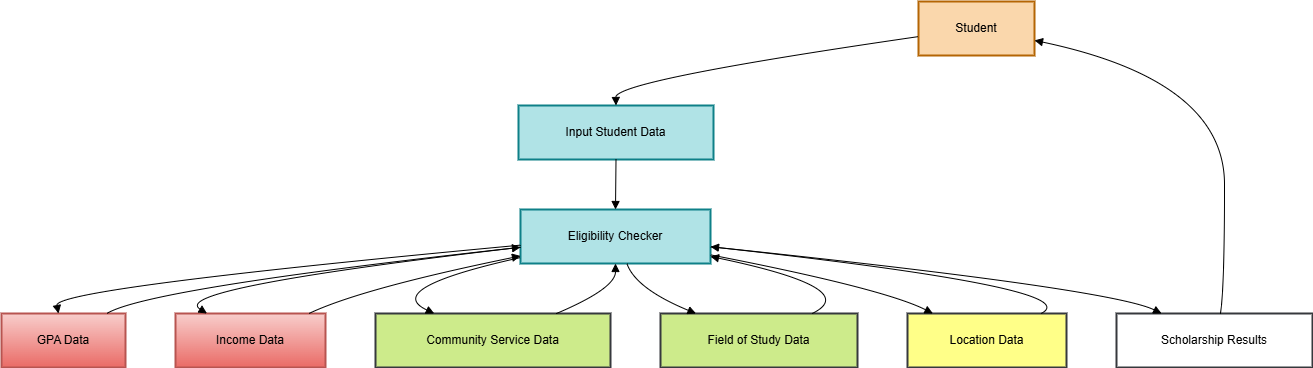

The diagram above was exported from draw.io. Its source (the exported page's mxGraphModel, read from the mxfile embedded in the PNG):
<mxGraphModel dx="1760" dy="936" grid="1" gridSize="10" guides="1" tooltips="1" connect="1" arrows="1" fold="1" page="1" pageScale="1" pageWidth="850" pageHeight="1100" background="#FFFFFF" math="0" shadow="0">
  <root>
    <mxCell id="0" />
    <mxCell id="1" parent="0" />
    <mxCell id="xgDrqRObg-CmYQYeV4RG-38" value="Student" style="whiteSpace=wrap;strokeWidth=2;fillColor=#fad7ac;strokeColor=#b46504;" vertex="1" parent="1">
      <mxGeometry x="937" y="490" width="116" height="54" as="geometry" />
    </mxCell>
    <mxCell id="xgDrqRObg-CmYQYeV4RG-39" value="Input Student Data" style="whiteSpace=wrap;strokeWidth=2;fillColor=#b0e3e6;strokeColor=#0e8088;" vertex="1" parent="1">
      <mxGeometry x="537" y="594" width="195" height="54" as="geometry" />
    </mxCell>
    <mxCell id="xgDrqRObg-CmYQYeV4RG-40" value="Eligibility Checker" style="whiteSpace=wrap;strokeWidth=2;fillColor=#b0e3e6;strokeColor=#0e8088;" vertex="1" parent="1">
      <mxGeometry x="539" y="698" width="190" height="54" as="geometry" />
    </mxCell>
    <mxCell id="xgDrqRObg-CmYQYeV4RG-41" value="GPA Data" style="whiteSpace=wrap;strokeWidth=2;fillColor=#f8cecc;gradientColor=#ea6b66;strokeColor=#b85450;" vertex="1" parent="1">
      <mxGeometry x="20" y="802" width="124" height="54" as="geometry" />
    </mxCell>
    <mxCell id="xgDrqRObg-CmYQYeV4RG-42" value="Income Data" style="whiteSpace=wrap;strokeWidth=2;fillColor=#f8cecc;gradientColor=#ea6b66;strokeColor=#b85450;" vertex="1" parent="1">
      <mxGeometry x="194" y="802" width="150" height="54" as="geometry" />
    </mxCell>
    <mxCell id="xgDrqRObg-CmYQYeV4RG-43" value="Community Service Data" style="whiteSpace=wrap;strokeWidth=2;fillColor=#cdeb8b;strokeColor=#36393d;" vertex="1" parent="1">
      <mxGeometry x="394" y="802" width="235" height="54" as="geometry" />
    </mxCell>
    <mxCell id="xgDrqRObg-CmYQYeV4RG-44" value="Field of Study Data" style="whiteSpace=wrap;strokeWidth=2;fillColor=#cdeb8b;strokeColor=#36393d;" vertex="1" parent="1">
      <mxGeometry x="679" y="802" width="197" height="54" as="geometry" />
    </mxCell>
    <mxCell id="xgDrqRObg-CmYQYeV4RG-45" value="Location Data" style="whiteSpace=wrap;strokeWidth=2;fillColor=#ffff88;strokeColor=#36393d;" vertex="1" parent="1">
      <mxGeometry x="926" y="802" width="159" height="54" as="geometry" />
    </mxCell>
    <mxCell id="xgDrqRObg-CmYQYeV4RG-46" value="Scholarship Results" style="whiteSpace=wrap;strokeWidth=2;fillColor=#FFFFFF;strokeColor=#36393d;gradientColor=none;" vertex="1" parent="1">
      <mxGeometry x="1135" y="802" width="196" height="54" as="geometry" />
    </mxCell>
    <mxCell id="xgDrqRObg-CmYQYeV4RG-47" value="" style="curved=1;startArrow=none;endArrow=block;exitX=0;exitY=0.65;entryX=0.5;entryY=0;rounded=0;" edge="1" parent="1" source="xgDrqRObg-CmYQYeV4RG-38" target="xgDrqRObg-CmYQYeV4RG-39">
      <mxGeometry relative="1" as="geometry">
        <Array as="points">
          <mxPoint x="634" y="569" />
        </Array>
      </mxGeometry>
    </mxCell>
    <mxCell id="xgDrqRObg-CmYQYeV4RG-48" value="" style="curved=1;startArrow=none;endArrow=block;exitX=0.5;exitY=1;entryX=0.5;entryY=0;rounded=0;" edge="1" parent="1" source="xgDrqRObg-CmYQYeV4RG-39" target="xgDrqRObg-CmYQYeV4RG-40">
      <mxGeometry relative="1" as="geometry">
        <Array as="points" />
      </mxGeometry>
    </mxCell>
    <mxCell id="xgDrqRObg-CmYQYeV4RG-49" value="" style="curved=1;startArrow=none;endArrow=block;exitX=0;exitY=0.66;entryX=0.46;entryY=0;rounded=0;" edge="1" parent="1" source="xgDrqRObg-CmYQYeV4RG-40" target="xgDrqRObg-CmYQYeV4RG-41">
      <mxGeometry relative="1" as="geometry">
        <Array as="points">
          <mxPoint x="72" y="777" />
        </Array>
      </mxGeometry>
    </mxCell>
    <mxCell id="xgDrqRObg-CmYQYeV4RG-50" value="" style="curved=1;startArrow=none;endArrow=block;exitX=0;exitY=0.7;entryX=0.21;entryY=0;rounded=0;" edge="1" parent="1" source="xgDrqRObg-CmYQYeV4RG-40" target="xgDrqRObg-CmYQYeV4RG-42">
      <mxGeometry relative="1" as="geometry">
        <Array as="points">
          <mxPoint x="186" y="777" />
        </Array>
      </mxGeometry>
    </mxCell>
    <mxCell id="xgDrqRObg-CmYQYeV4RG-51" value="" style="curved=1;startArrow=none;endArrow=block;exitX=0;exitY=0.89;entryX=0.25;entryY=0;rounded=0;" edge="1" parent="1" source="xgDrqRObg-CmYQYeV4RG-40" target="xgDrqRObg-CmYQYeV4RG-43">
      <mxGeometry relative="1" as="geometry">
        <Array as="points">
          <mxPoint x="400" y="777" />
        </Array>
      </mxGeometry>
    </mxCell>
    <mxCell id="xgDrqRObg-CmYQYeV4RG-52" value="" style="curved=1;startArrow=none;endArrow=block;exitX=0.56;exitY=1;entryX=0.18;entryY=0;rounded=0;" edge="1" parent="1" source="xgDrqRObg-CmYQYeV4RG-40" target="xgDrqRObg-CmYQYeV4RG-44">
      <mxGeometry relative="1" as="geometry">
        <Array as="points">
          <mxPoint x="654" y="777" />
        </Array>
      </mxGeometry>
    </mxCell>
    <mxCell id="xgDrqRObg-CmYQYeV4RG-53" value="" style="curved=1;startArrow=none;endArrow=block;exitX=1;exitY=0.84;entryX=0.16;entryY=0;rounded=0;" edge="1" parent="1" source="xgDrqRObg-CmYQYeV4RG-40" target="xgDrqRObg-CmYQYeV4RG-45">
      <mxGeometry relative="1" as="geometry">
        <Array as="points">
          <mxPoint x="902" y="777" />
        </Array>
      </mxGeometry>
    </mxCell>
    <mxCell id="xgDrqRObg-CmYQYeV4RG-54" value="" style="curved=1;startArrow=none;endArrow=block;exitX=0.85;exitY=0;entryX=0;entryY=0.7;rounded=0;" edge="1" parent="1" source="xgDrqRObg-CmYQYeV4RG-41" target="xgDrqRObg-CmYQYeV4RG-40">
      <mxGeometry relative="1" as="geometry">
        <Array as="points">
          <mxPoint x="166" y="777" />
        </Array>
      </mxGeometry>
    </mxCell>
    <mxCell id="xgDrqRObg-CmYQYeV4RG-55" value="" style="curved=1;startArrow=none;endArrow=block;exitX=0.89;exitY=0;entryX=0;entryY=0.86;rounded=0;" edge="1" parent="1" source="xgDrqRObg-CmYQYeV4RG-42" target="xgDrqRObg-CmYQYeV4RG-40">
      <mxGeometry relative="1" as="geometry">
        <Array as="points">
          <mxPoint x="380" y="777" />
        </Array>
      </mxGeometry>
    </mxCell>
    <mxCell id="xgDrqRObg-CmYQYeV4RG-56" value="" style="curved=1;startArrow=none;endArrow=block;exitX=0.77;exitY=0;entryX=0.5;entryY=1;rounded=0;" edge="1" parent="1" source="xgDrqRObg-CmYQYeV4RG-43" target="xgDrqRObg-CmYQYeV4RG-40">
      <mxGeometry relative="1" as="geometry">
        <Array as="points">
          <mxPoint x="634" y="777" />
        </Array>
      </mxGeometry>
    </mxCell>
    <mxCell id="xgDrqRObg-CmYQYeV4RG-57" value="" style="curved=1;startArrow=none;endArrow=block;exitX=0.77;exitY=0;entryX=1;entryY=0.87;rounded=0;" edge="1" parent="1" source="xgDrqRObg-CmYQYeV4RG-44" target="xgDrqRObg-CmYQYeV4RG-40">
      <mxGeometry relative="1" as="geometry">
        <Array as="points">
          <mxPoint x="882" y="777" />
        </Array>
      </mxGeometry>
    </mxCell>
    <mxCell id="xgDrqRObg-CmYQYeV4RG-58" value="" style="curved=1;startArrow=none;endArrow=block;exitX=0.84;exitY=0;entryX=1;entryY=0.69;rounded=0;" edge="1" parent="1" source="xgDrqRObg-CmYQYeV4RG-45" target="xgDrqRObg-CmYQYeV4RG-40">
      <mxGeometry relative="1" as="geometry">
        <Array as="points">
          <mxPoint x="1109" y="777" />
        </Array>
      </mxGeometry>
    </mxCell>
    <mxCell id="xgDrqRObg-CmYQYeV4RG-59" value="" style="curved=1;startArrow=none;endArrow=block;exitX=1;exitY=0.69;entryX=0.23;entryY=0;rounded=0;" edge="1" parent="1" source="xgDrqRObg-CmYQYeV4RG-40" target="xgDrqRObg-CmYQYeV4RG-46">
      <mxGeometry relative="1" as="geometry">
        <Array as="points">
          <mxPoint x="1129" y="777" />
        </Array>
      </mxGeometry>
    </mxCell>
    <mxCell id="xgDrqRObg-CmYQYeV4RG-60" value="" style="curved=1;startArrow=none;endArrow=block;exitX=0.53;exitY=0;entryX=1;entryY=0.72;rounded=0;" edge="1" parent="1" source="xgDrqRObg-CmYQYeV4RG-46" target="xgDrqRObg-CmYQYeV4RG-38">
      <mxGeometry relative="1" as="geometry">
        <Array as="points">
          <mxPoint x="1243" y="777" />
          <mxPoint x="1243" y="569" />
        </Array>
      </mxGeometry>
    </mxCell>
  </root>
</mxGraphModel>